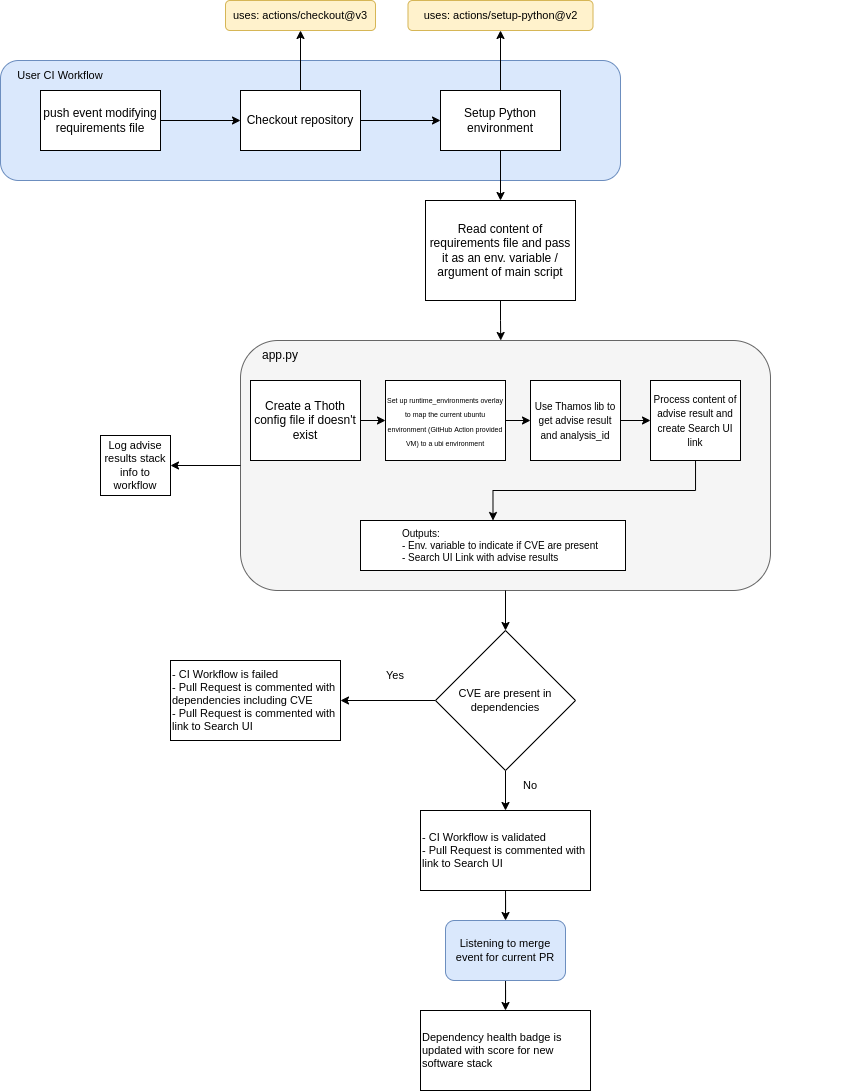

The diagram above was exported from draw.io. Its source (the exported page's mxGraphModel, read from the mxfile embedded in the PNG):
<mxGraphModel dx="1422" dy="1898" grid="1" gridSize="10" guides="1" tooltips="1" connect="1" arrows="1" fold="1" page="1" pageScale="1" pageWidth="850" pageHeight="1100" math="0" shadow="0">
  <root>
    <mxCell id="0" />
    <mxCell id="1" parent="0" />
    <mxCell id="-_oFiR42r-pohQnXJLoC-30" value="" style="rounded=1;whiteSpace=wrap;html=1;fontSize=11;strokeColor=#6c8ebf;fillColor=#dae8fc;" vertex="1" parent="1">
      <mxGeometry x="40" y="-30" width="620" height="120" as="geometry" />
    </mxCell>
    <mxCell id="-_oFiR42r-pohQnXJLoC-10" style="edgeStyle=orthogonalEdgeStyle;rounded=0;orthogonalLoop=1;jettySize=auto;html=1;entryX=0;entryY=0.5;entryDx=0;entryDy=0;" edge="1" parent="1" source="-_oFiR42r-pohQnXJLoC-1" target="-_oFiR42r-pohQnXJLoC-4">
      <mxGeometry relative="1" as="geometry" />
    </mxCell>
    <mxCell id="-_oFiR42r-pohQnXJLoC-41" style="edgeStyle=orthogonalEdgeStyle;rounded=0;orthogonalLoop=1;jettySize=auto;html=1;entryX=0.5;entryY=1;entryDx=0;entryDy=0;fontSize=11;" edge="1" parent="1" source="-_oFiR42r-pohQnXJLoC-1" target="-_oFiR42r-pohQnXJLoC-40">
      <mxGeometry relative="1" as="geometry" />
    </mxCell>
    <mxCell id="-_oFiR42r-pohQnXJLoC-1" value="Checkout repository" style="rounded=0;whiteSpace=wrap;html=1;" vertex="1" parent="1">
      <mxGeometry x="280" width="120" height="60" as="geometry" />
    </mxCell>
    <mxCell id="-_oFiR42r-pohQnXJLoC-16" style="edgeStyle=orthogonalEdgeStyle;rounded=0;orthogonalLoop=1;jettySize=auto;html=1;entryX=0.491;entryY=0;entryDx=0;entryDy=0;entryPerimeter=0;" edge="1" parent="1" source="-_oFiR42r-pohQnXJLoC-2" target="-_oFiR42r-pohQnXJLoC-13">
      <mxGeometry relative="1" as="geometry" />
    </mxCell>
    <mxCell id="-_oFiR42r-pohQnXJLoC-2" value="Read content of requirements file and pass it as an env. variable / argument of main script" style="rounded=0;whiteSpace=wrap;html=1;" vertex="1" parent="1">
      <mxGeometry x="465" y="110" width="150" height="100" as="geometry" />
    </mxCell>
    <mxCell id="-_oFiR42r-pohQnXJLoC-9" style="edgeStyle=orthogonalEdgeStyle;rounded=0;orthogonalLoop=1;jettySize=auto;html=1;entryX=0;entryY=0.5;entryDx=0;entryDy=0;" edge="1" parent="1" source="-_oFiR42r-pohQnXJLoC-3" target="-_oFiR42r-pohQnXJLoC-1">
      <mxGeometry relative="1" as="geometry" />
    </mxCell>
    <mxCell id="-_oFiR42r-pohQnXJLoC-3" value="push event modifying requirements file" style="rounded=0;whiteSpace=wrap;html=1;" vertex="1" parent="1">
      <mxGeometry x="80" width="120" height="60" as="geometry" />
    </mxCell>
    <mxCell id="-_oFiR42r-pohQnXJLoC-11" style="edgeStyle=orthogonalEdgeStyle;rounded=0;orthogonalLoop=1;jettySize=auto;html=1;" edge="1" parent="1" source="-_oFiR42r-pohQnXJLoC-4" target="-_oFiR42r-pohQnXJLoC-2">
      <mxGeometry relative="1" as="geometry" />
    </mxCell>
    <mxCell id="-_oFiR42r-pohQnXJLoC-43" style="edgeStyle=orthogonalEdgeStyle;rounded=0;orthogonalLoop=1;jettySize=auto;html=1;entryX=0.5;entryY=1;entryDx=0;entryDy=0;fontSize=11;" edge="1" parent="1" source="-_oFiR42r-pohQnXJLoC-4" target="-_oFiR42r-pohQnXJLoC-42">
      <mxGeometry relative="1" as="geometry" />
    </mxCell>
    <mxCell id="-_oFiR42r-pohQnXJLoC-4" value="Setup Python environment" style="rounded=0;whiteSpace=wrap;html=1;" vertex="1" parent="1">
      <mxGeometry x="480" width="120" height="60" as="geometry" />
    </mxCell>
    <mxCell id="-_oFiR42r-pohQnXJLoC-15" value="" style="group" vertex="1" connectable="0" parent="1">
      <mxGeometry x="350" y="250" width="530" height="250" as="geometry" />
    </mxCell>
    <mxCell id="-_oFiR42r-pohQnXJLoC-13" value="" style="rounded=1;whiteSpace=wrap;html=1;align=left;fillColor=#f5f5f5;strokeColor=#666666;fontColor=#333333;" vertex="1" parent="-_oFiR42r-pohQnXJLoC-15">
      <mxGeometry x="-70" width="530" height="250" as="geometry" />
    </mxCell>
    <mxCell id="-_oFiR42r-pohQnXJLoC-18" style="edgeStyle=orthogonalEdgeStyle;rounded=0;orthogonalLoop=1;jettySize=auto;html=1;fontSize=10;" edge="1" parent="-_oFiR42r-pohQnXJLoC-15" source="-_oFiR42r-pohQnXJLoC-12" target="-_oFiR42r-pohQnXJLoC-17">
      <mxGeometry relative="1" as="geometry" />
    </mxCell>
    <mxCell id="-_oFiR42r-pohQnXJLoC-12" value="Create a Thoth config file if doesn't exist" style="rounded=0;whiteSpace=wrap;html=1;" vertex="1" parent="-_oFiR42r-pohQnXJLoC-15">
      <mxGeometry x="-60" y="40" width="110" height="80" as="geometry" />
    </mxCell>
    <mxCell id="-_oFiR42r-pohQnXJLoC-20" style="edgeStyle=orthogonalEdgeStyle;rounded=0;orthogonalLoop=1;jettySize=auto;html=1;entryX=0;entryY=0.5;entryDx=0;entryDy=0;fontSize=10;" edge="1" parent="-_oFiR42r-pohQnXJLoC-15" source="-_oFiR42r-pohQnXJLoC-17" target="-_oFiR42r-pohQnXJLoC-19">
      <mxGeometry relative="1" as="geometry" />
    </mxCell>
    <mxCell id="-_oFiR42r-pohQnXJLoC-17" value="&lt;font style=&quot;font-size: 7px;&quot;&gt;Set up runtime_environments overlay to map the current ubuntu environment (GitHub Action provided VM) to a ubi environment&lt;/font&gt;" style="rounded=0;whiteSpace=wrap;html=1;" vertex="1" parent="-_oFiR42r-pohQnXJLoC-15">
      <mxGeometry x="75" y="40" width="120" height="80" as="geometry" />
    </mxCell>
    <mxCell id="-_oFiR42r-pohQnXJLoC-14" value="app.py" style="text;html=1;strokeColor=none;fillColor=none;align=center;verticalAlign=middle;whiteSpace=wrap;rounded=0;" vertex="1" parent="-_oFiR42r-pohQnXJLoC-15">
      <mxGeometry x="-60" width="60" height="30" as="geometry" />
    </mxCell>
    <mxCell id="-_oFiR42r-pohQnXJLoC-24" style="edgeStyle=orthogonalEdgeStyle;rounded=0;orthogonalLoop=1;jettySize=auto;html=1;entryX=0;entryY=0.5;entryDx=0;entryDy=0;fontSize=7;" edge="1" parent="-_oFiR42r-pohQnXJLoC-15" source="-_oFiR42r-pohQnXJLoC-19" target="-_oFiR42r-pohQnXJLoC-23">
      <mxGeometry relative="1" as="geometry" />
    </mxCell>
    <mxCell id="-_oFiR42r-pohQnXJLoC-19" value="&lt;font style=&quot;font-size: 10px;&quot;&gt;Use Thamos lib to get advise result and analysis_id&lt;/font&gt;" style="rounded=0;whiteSpace=wrap;html=1;" vertex="1" parent="-_oFiR42r-pohQnXJLoC-15">
      <mxGeometry x="220" y="40" width="90" height="80" as="geometry" />
    </mxCell>
    <mxCell id="-_oFiR42r-pohQnXJLoC-29" style="edgeStyle=orthogonalEdgeStyle;rounded=0;orthogonalLoop=1;jettySize=auto;html=1;entryX=0.5;entryY=0;entryDx=0;entryDy=0;fontSize=11;" edge="1" parent="-_oFiR42r-pohQnXJLoC-15" source="-_oFiR42r-pohQnXJLoC-23" target="-_oFiR42r-pohQnXJLoC-21">
      <mxGeometry relative="1" as="geometry">
        <Array as="points">
          <mxPoint x="385" y="150" />
          <mxPoint x="183" y="150" />
        </Array>
      </mxGeometry>
    </mxCell>
    <mxCell id="-_oFiR42r-pohQnXJLoC-23" value="&lt;span style=&quot;font-size: 10px;&quot;&gt;Process content of advise result and create Search UI link&lt;/span&gt;" style="rounded=0;whiteSpace=wrap;html=1;" vertex="1" parent="-_oFiR42r-pohQnXJLoC-15">
      <mxGeometry x="340" y="40" width="90" height="80" as="geometry" />
    </mxCell>
    <mxCell id="-_oFiR42r-pohQnXJLoC-21" value="&lt;blockquote style=&quot;margin: 0 0 0 40px; border: none; padding: 0px;&quot;&gt;Outputs:&amp;nbsp;&lt;br&gt; - Env. variable to indicate if CVE are present&lt;br&gt;- Search UI Link with advise results&lt;/blockquote&gt;" style="text;html=1;align=left;verticalAlign=middle;whiteSpace=wrap;rounded=0;fontSize=10;strokeColor=default;fillColor=default;" vertex="1" parent="-_oFiR42r-pohQnXJLoC-15">
      <mxGeometry x="50" y="180" width="265" height="50" as="geometry" />
    </mxCell>
    <mxCell id="-_oFiR42r-pohQnXJLoC-25" value="&lt;font style=&quot;font-size: 11px;&quot;&gt;Log advise results stack info to workflow&lt;/font&gt;" style="text;html=1;align=center;verticalAlign=middle;whiteSpace=wrap;rounded=0;fontSize=7;strokeColor=default;fillColor=default;" vertex="1" parent="1">
      <mxGeometry x="140" y="345" width="70" height="60" as="geometry" />
    </mxCell>
    <mxCell id="-_oFiR42r-pohQnXJLoC-26" style="edgeStyle=orthogonalEdgeStyle;rounded=0;orthogonalLoop=1;jettySize=auto;html=1;entryX=1;entryY=0.5;entryDx=0;entryDy=0;fontSize=11;" edge="1" parent="1" source="-_oFiR42r-pohQnXJLoC-13" target="-_oFiR42r-pohQnXJLoC-25">
      <mxGeometry relative="1" as="geometry" />
    </mxCell>
    <mxCell id="-_oFiR42r-pohQnXJLoC-31" value="User CI Workflow" style="text;html=1;strokeColor=none;fillColor=none;align=center;verticalAlign=middle;whiteSpace=wrap;rounded=0;fontSize=11;" vertex="1" parent="1">
      <mxGeometry x="40" y="-30" width="120" height="30" as="geometry" />
    </mxCell>
    <mxCell id="-_oFiR42r-pohQnXJLoC-35" style="edgeStyle=orthogonalEdgeStyle;rounded=0;orthogonalLoop=1;jettySize=auto;html=1;fontSize=11;" edge="1" parent="1" source="-_oFiR42r-pohQnXJLoC-32" target="-_oFiR42r-pohQnXJLoC-34">
      <mxGeometry relative="1" as="geometry" />
    </mxCell>
    <mxCell id="-_oFiR42r-pohQnXJLoC-39" style="edgeStyle=orthogonalEdgeStyle;rounded=0;orthogonalLoop=1;jettySize=auto;html=1;fontSize=11;" edge="1" parent="1" source="-_oFiR42r-pohQnXJLoC-32" target="-_oFiR42r-pohQnXJLoC-38">
      <mxGeometry relative="1" as="geometry" />
    </mxCell>
    <mxCell id="-_oFiR42r-pohQnXJLoC-32" value="CVE are present in dependencies" style="rhombus;whiteSpace=wrap;html=1;fontSize=11;strokeColor=default;fillColor=default;" vertex="1" parent="1">
      <mxGeometry x="475" y="540" width="140" height="140" as="geometry" />
    </mxCell>
    <mxCell id="-_oFiR42r-pohQnXJLoC-33" style="edgeStyle=orthogonalEdgeStyle;rounded=0;orthogonalLoop=1;jettySize=auto;html=1;fontSize=11;" edge="1" parent="1" source="-_oFiR42r-pohQnXJLoC-13" target="-_oFiR42r-pohQnXJLoC-32">
      <mxGeometry relative="1" as="geometry" />
    </mxCell>
    <mxCell id="-_oFiR42r-pohQnXJLoC-48" style="edgeStyle=orthogonalEdgeStyle;rounded=0;orthogonalLoop=1;jettySize=auto;html=1;fontSize=11;" edge="1" parent="1" source="-_oFiR42r-pohQnXJLoC-34" target="-_oFiR42r-pohQnXJLoC-47">
      <mxGeometry relative="1" as="geometry" />
    </mxCell>
    <mxCell id="-_oFiR42r-pohQnXJLoC-34" value="- CI Workflow is validated&lt;br&gt;- Pull Request is commented with link to Search UI" style="rounded=0;whiteSpace=wrap;html=1;fontSize=11;strokeColor=default;fillColor=default;align=left;" vertex="1" parent="1">
      <mxGeometry x="460" y="720" width="170" height="80" as="geometry" />
    </mxCell>
    <mxCell id="-_oFiR42r-pohQnXJLoC-36" value="No" style="text;html=1;strokeColor=none;fillColor=none;align=center;verticalAlign=middle;whiteSpace=wrap;rounded=0;fontSize=11;" vertex="1" parent="1">
      <mxGeometry x="540" y="680" width="60" height="30" as="geometry" />
    </mxCell>
    <mxCell id="-_oFiR42r-pohQnXJLoC-37" value="Yes" style="text;html=1;strokeColor=none;fillColor=none;align=center;verticalAlign=middle;whiteSpace=wrap;rounded=0;fontSize=11;" vertex="1" parent="1">
      <mxGeometry x="405" y="570" width="60" height="30" as="geometry" />
    </mxCell>
    <mxCell id="-_oFiR42r-pohQnXJLoC-38" value="- CI Workflow is failed&lt;br&gt;- Pull Request is commented with dependencies including CVE&lt;br&gt;- Pull Request is commented with link to Search UI" style="rounded=0;whiteSpace=wrap;html=1;fontSize=11;strokeColor=default;fillColor=default;align=left;" vertex="1" parent="1">
      <mxGeometry x="210" y="570" width="170" height="80" as="geometry" />
    </mxCell>
    <mxCell id="-_oFiR42r-pohQnXJLoC-40" value="uses: actions/checkout@v3" style="rounded=1;whiteSpace=wrap;html=1;fontSize=11;strokeColor=#d6b656;fillColor=#fff2cc;align=center;" vertex="1" parent="1">
      <mxGeometry x="265" y="-90" width="150" height="30" as="geometry" />
    </mxCell>
    <mxCell id="-_oFiR42r-pohQnXJLoC-42" value="uses: actions/setup-python@v2" style="rounded=1;whiteSpace=wrap;html=1;fontSize=11;strokeColor=#d6b656;fillColor=#fff2cc;align=center;" vertex="1" parent="1">
      <mxGeometry x="447.5" y="-90" width="185" height="30" as="geometry" />
    </mxCell>
    <mxCell id="-_oFiR42r-pohQnXJLoC-45" value="Dependency health badge is updated with score for new software stack" style="rounded=0;whiteSpace=wrap;html=1;fontSize=11;strokeColor=default;fillColor=default;align=left;" vertex="1" parent="1">
      <mxGeometry x="460" y="920" width="170" height="80" as="geometry" />
    </mxCell>
    <mxCell id="-_oFiR42r-pohQnXJLoC-49" style="edgeStyle=orthogonalEdgeStyle;rounded=0;orthogonalLoop=1;jettySize=auto;html=1;entryX=0.5;entryY=0;entryDx=0;entryDy=0;fontSize=11;" edge="1" parent="1" source="-_oFiR42r-pohQnXJLoC-47" target="-_oFiR42r-pohQnXJLoC-45">
      <mxGeometry relative="1" as="geometry" />
    </mxCell>
    <mxCell id="-_oFiR42r-pohQnXJLoC-47" value="Listening to merge event for current PR" style="rounded=1;whiteSpace=wrap;html=1;fontSize=11;strokeColor=#6c8ebf;fillColor=#dae8fc;" vertex="1" parent="1">
      <mxGeometry x="485" y="830" width="120" height="60" as="geometry" />
    </mxCell>
  </root>
</mxGraphModel>